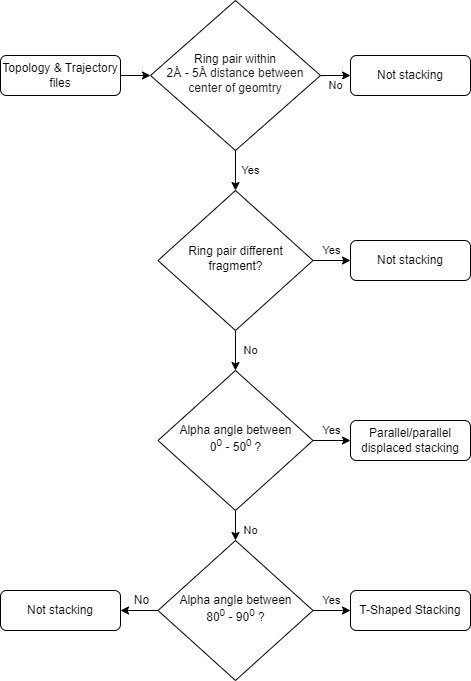

The diagram above was exported from draw.io. Its source (the exported page's mxGraphModel, read from the mxfile embedded in the PNG):
<mxGraphModel dx="1422" dy="794" grid="1" gridSize="10" guides="1" tooltips="1" connect="1" arrows="1" fold="1" page="1" pageScale="1" pageWidth="827" pageHeight="1169" math="0" shadow="0">
  <root>
    <mxCell id="WIyWlLk6GJQsqaUBKTNV-0" />
    <mxCell id="WIyWlLk6GJQsqaUBKTNV-1" parent="WIyWlLk6GJQsqaUBKTNV-0" />
    <mxCell id="8sdQmG74bBs1ZngNfr4Y-16" style="edgeStyle=orthogonalEdgeStyle;rounded=0;orthogonalLoop=1;jettySize=auto;html=1;exitX=1;exitY=0.5;exitDx=0;exitDy=0;entryX=0;entryY=0.5;entryDx=0;entryDy=0;" edge="1" parent="WIyWlLk6GJQsqaUBKTNV-1" source="WIyWlLk6GJQsqaUBKTNV-3" target="WIyWlLk6GJQsqaUBKTNV-6">
      <mxGeometry relative="1" as="geometry" />
    </mxCell>
    <mxCell id="WIyWlLk6GJQsqaUBKTNV-3" value="Topology &amp;amp; Trajectory files" style="rounded=1;whiteSpace=wrap;html=1;fontSize=12;glass=0;strokeWidth=1;shadow=0;" parent="WIyWlLk6GJQsqaUBKTNV-1" vertex="1">
      <mxGeometry x="10" y="125" width="120" height="40" as="geometry" />
    </mxCell>
    <mxCell id="8sdQmG74bBs1ZngNfr4Y-14" value="Yes" style="edgeStyle=orthogonalEdgeStyle;rounded=0;orthogonalLoop=1;jettySize=auto;html=1;exitX=0.5;exitY=1;exitDx=0;exitDy=0;entryX=0.5;entryY=0;entryDx=0;entryDy=0;" edge="1" parent="WIyWlLk6GJQsqaUBKTNV-1" source="WIyWlLk6GJQsqaUBKTNV-6" target="WIyWlLk6GJQsqaUBKTNV-10">
      <mxGeometry y="15" relative="1" as="geometry">
        <mxPoint as="offset" />
      </mxGeometry>
    </mxCell>
    <mxCell id="8sdQmG74bBs1ZngNfr4Y-15" value="No" style="edgeStyle=orthogonalEdgeStyle;rounded=0;orthogonalLoop=1;jettySize=auto;html=1;exitX=1;exitY=0.5;exitDx=0;exitDy=0;" edge="1" parent="WIyWlLk6GJQsqaUBKTNV-1" source="WIyWlLk6GJQsqaUBKTNV-6" target="WIyWlLk6GJQsqaUBKTNV-7">
      <mxGeometry y="10" relative="1" as="geometry">
        <mxPoint as="offset" />
      </mxGeometry>
    </mxCell>
    <mxCell id="WIyWlLk6GJQsqaUBKTNV-6" value="&lt;font style=&quot;font-size: 12px;&quot;&gt;Ring pair within &lt;br&gt;2&lt;span style=&quot;color: rgb(32, 33, 36); text-align: left; background-color: rgb(255, 255, 255);&quot;&gt;Å&amp;nbsp;&lt;/span&gt;- 5&lt;span style=&quot;color: rgb(32, 33, 36); text-align: left; background-color: rgb(255, 255, 255);&quot;&gt;Å distance between center of geomtry&lt;/span&gt;&lt;/font&gt;" style="rhombus;whiteSpace=wrap;html=1;shadow=0;fontFamily=Helvetica;fontSize=12;align=center;strokeWidth=1;spacing=6;spacingTop=-4;" parent="WIyWlLk6GJQsqaUBKTNV-1" vertex="1">
      <mxGeometry x="160" y="70" width="170" height="150" as="geometry" />
    </mxCell>
    <mxCell id="WIyWlLk6GJQsqaUBKTNV-7" value="Not stacking" style="rounded=1;whiteSpace=wrap;html=1;fontSize=12;glass=0;strokeWidth=1;shadow=0;" parent="WIyWlLk6GJQsqaUBKTNV-1" vertex="1">
      <mxGeometry x="360" y="125" width="120" height="40" as="geometry" />
    </mxCell>
    <mxCell id="8sdQmG74bBs1ZngNfr4Y-12" value="No" style="edgeStyle=orthogonalEdgeStyle;rounded=0;orthogonalLoop=1;jettySize=auto;html=1;exitX=0.5;exitY=1;exitDx=0;exitDy=0;entryX=0.5;entryY=0;entryDx=0;entryDy=0;" edge="1" parent="WIyWlLk6GJQsqaUBKTNV-1" source="WIyWlLk6GJQsqaUBKTNV-10" target="8sdQmG74bBs1ZngNfr4Y-0">
      <mxGeometry y="15" relative="1" as="geometry">
        <mxPoint as="offset" />
      </mxGeometry>
    </mxCell>
    <mxCell id="8sdQmG74bBs1ZngNfr4Y-13" value="Yes" style="edgeStyle=orthogonalEdgeStyle;rounded=0;orthogonalLoop=1;jettySize=auto;html=1;exitX=1;exitY=0.5;exitDx=0;exitDy=0;entryX=0;entryY=0.5;entryDx=0;entryDy=0;" edge="1" parent="WIyWlLk6GJQsqaUBKTNV-1" source="WIyWlLk6GJQsqaUBKTNV-10" target="WIyWlLk6GJQsqaUBKTNV-12">
      <mxGeometry x="-0.0667" y="10" relative="1" as="geometry">
        <mxPoint x="1" as="offset" />
      </mxGeometry>
    </mxCell>
    <mxCell id="WIyWlLk6GJQsqaUBKTNV-10" value="Ring pair different fragment?" style="rhombus;whiteSpace=wrap;html=1;shadow=0;fontFamily=Helvetica;fontSize=12;align=center;strokeWidth=1;spacing=6;spacingTop=-4;" parent="WIyWlLk6GJQsqaUBKTNV-1" vertex="1">
      <mxGeometry x="167.5" y="260" width="155" height="140" as="geometry" />
    </mxCell>
    <mxCell id="WIyWlLk6GJQsqaUBKTNV-12" value="Not stacking" style="rounded=1;whiteSpace=wrap;html=1;fontSize=12;glass=0;strokeWidth=1;shadow=0;" parent="WIyWlLk6GJQsqaUBKTNV-1" vertex="1">
      <mxGeometry x="360" y="310" width="120" height="40" as="geometry" />
    </mxCell>
    <mxCell id="8sdQmG74bBs1ZngNfr4Y-2" value="Yes" style="edgeStyle=orthogonalEdgeStyle;rounded=0;orthogonalLoop=1;jettySize=auto;html=1;entryX=0;entryY=0.5;entryDx=0;entryDy=0;" edge="1" parent="WIyWlLk6GJQsqaUBKTNV-1" source="8sdQmG74bBs1ZngNfr4Y-0" target="8sdQmG74bBs1ZngNfr4Y-3">
      <mxGeometry x="0.0588" y="10" relative="1" as="geometry">
        <mxPoint x="370" y="510" as="targetPoint" />
        <mxPoint y="-20" as="offset" />
      </mxGeometry>
    </mxCell>
    <mxCell id="8sdQmG74bBs1ZngNfr4Y-11" value="No" style="edgeStyle=orthogonalEdgeStyle;rounded=0;orthogonalLoop=1;jettySize=auto;html=1;exitX=0.5;exitY=1;exitDx=0;exitDy=0;entryX=0.5;entryY=0;entryDx=0;entryDy=0;" edge="1" parent="WIyWlLk6GJQsqaUBKTNV-1" source="8sdQmG74bBs1ZngNfr4Y-0" target="8sdQmG74bBs1ZngNfr4Y-4">
      <mxGeometry x="0.3333" y="15" relative="1" as="geometry">
        <mxPoint as="offset" />
      </mxGeometry>
    </mxCell>
    <mxCell id="8sdQmG74bBs1ZngNfr4Y-0" value="Alpha angle between &lt;br&gt;0&lt;sup&gt;0&lt;/sup&gt; - 50&lt;sup&gt;0&amp;nbsp;&lt;/sup&gt;?" style="rhombus;whiteSpace=wrap;html=1;shadow=0;fontFamily=Helvetica;fontSize=12;align=center;strokeWidth=1;spacing=6;spacingTop=-4;" vertex="1" parent="WIyWlLk6GJQsqaUBKTNV-1">
      <mxGeometry x="167.5" y="440" width="155" height="140" as="geometry" />
    </mxCell>
    <mxCell id="8sdQmG74bBs1ZngNfr4Y-3" value="Parallel/parallel displaced stacking" style="rounded=1;whiteSpace=wrap;html=1;fontSize=12;glass=0;strokeWidth=1;shadow=0;" vertex="1" parent="WIyWlLk6GJQsqaUBKTNV-1">
      <mxGeometry x="360" y="490" width="120" height="40" as="geometry" />
    </mxCell>
    <mxCell id="8sdQmG74bBs1ZngNfr4Y-9" value="Yes" style="edgeStyle=orthogonalEdgeStyle;rounded=0;orthogonalLoop=1;jettySize=auto;html=1;entryX=0;entryY=0.5;entryDx=0;entryDy=0;" edge="1" parent="WIyWlLk6GJQsqaUBKTNV-1" source="8sdQmG74bBs1ZngNfr4Y-4" target="8sdQmG74bBs1ZngNfr4Y-10">
      <mxGeometry x="0.0588" y="10" relative="1" as="geometry">
        <mxPoint x="360" y="680" as="targetPoint" />
        <mxPoint y="-20" as="offset" />
      </mxGeometry>
    </mxCell>
    <mxCell id="8sdQmG74bBs1ZngNfr4Y-21" value="No" style="edgeStyle=orthogonalEdgeStyle;rounded=0;orthogonalLoop=1;jettySize=auto;html=1;exitX=0;exitY=0.5;exitDx=0;exitDy=0;entryX=1;entryY=0.5;entryDx=0;entryDy=0;fontFamily=Helvetica;fontSize=12;" edge="1" parent="WIyWlLk6GJQsqaUBKTNV-1" source="8sdQmG74bBs1ZngNfr4Y-4" target="8sdQmG74bBs1ZngNfr4Y-19">
      <mxGeometry x="-0.0667" y="-10" relative="1" as="geometry">
        <mxPoint as="offset" />
      </mxGeometry>
    </mxCell>
    <mxCell id="8sdQmG74bBs1ZngNfr4Y-4" value="Alpha angle between &lt;br&gt;80&lt;sup&gt;0&lt;/sup&gt; - 90&lt;sup&gt;0&lt;/sup&gt; ?" style="rhombus;whiteSpace=wrap;html=1;shadow=0;fontFamily=Helvetica;fontSize=12;align=center;strokeWidth=1;spacing=6;spacingTop=-4;" vertex="1" parent="WIyWlLk6GJQsqaUBKTNV-1">
      <mxGeometry x="167.5" y="610" width="155" height="140" as="geometry" />
    </mxCell>
    <mxCell id="8sdQmG74bBs1ZngNfr4Y-10" value="T-Shaped Stacking" style="rounded=1;whiteSpace=wrap;html=1;fontSize=12;glass=0;strokeWidth=1;shadow=0;" vertex="1" parent="WIyWlLk6GJQsqaUBKTNV-1">
      <mxGeometry x="360" y="660" width="120" height="40" as="geometry" />
    </mxCell>
    <mxCell id="8sdQmG74bBs1ZngNfr4Y-19" value="Not stacking" style="rounded=1;whiteSpace=wrap;html=1;fontSize=12;glass=0;strokeWidth=1;shadow=0;" vertex="1" parent="WIyWlLk6GJQsqaUBKTNV-1">
      <mxGeometry x="10" y="660" width="120" height="40" as="geometry" />
    </mxCell>
  </root>
</mxGraphModel>